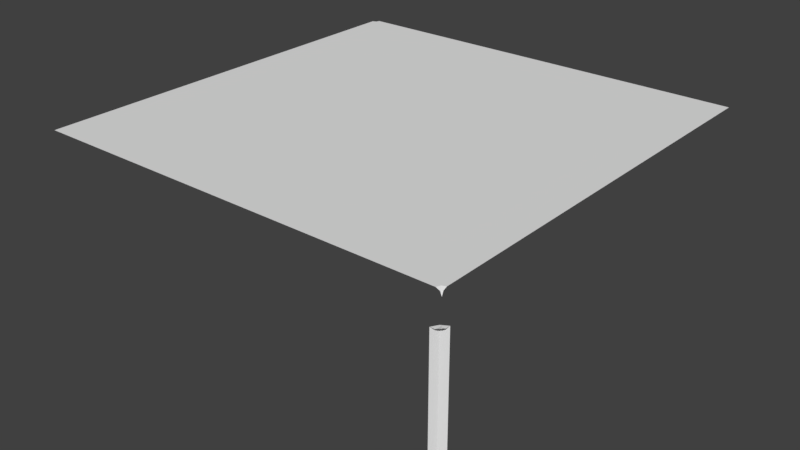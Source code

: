 # Source: WP_CornerSmall1x1.blend  (saved by Blender 2.79.0; exported with 4.5.12 LTS)
import bpy
from mathutils import Matrix  # noqa: F401  (used for matrix-valued properties, if any)

bpy.ops.wm.read_factory_settings(use_empty=True)
scene = bpy.context.scene
scene.name = 'Scene'

# ---- collections
col_collection_1 = bpy.data.collections.new('Collection 1'); scene.collection.children.link(col_collection_1)

# ---- materials (node trees are filled in below, after node groups)
mat_wp_cornersmall1x1m = bpy.data.materials.new('WP_CornerSmall1x1M')
mat_wp_cornersmall1x1m.alpha_threshold = 0.0
mat_wp_cornersmall1x1m.use_transparent_shadow = False
mat_wp_cornersmall1x1m.roughness = 0.5
mat_wp_cornersmall1x1m.line_color = (0.0, 0.0, 0.0, 1.0)

# ---- material node trees

# ---- world
world_world = bpy.data.worlds.new('World'); scene.world = world_world
world_world.color = (0.05088, 0.05088, 0.05088)
world_world.use_sun_shadow = False
world_world.sun_shadow_jitter_overblur = 0.0
world_world.cycles.sampling_method = 'MANUAL'

# ---- meshes
me_wp_cornersmall1x1 = bpy.data.meshes.new('WP_CornerSmall1x1')
me_wp_cornersmall1x1.from_pydata([(-0.9751, 0.9751, 1.0), (-0.9751, 1.0, 1.0), (-0.9927, 1.0, 0.9924), (-1.0, 1.0, 0.9739), (-1.0, 0.9927, 0.9924), (-1.0, 0.9751, 1.0), (-0.9942, 0.9942, 0.9931), (-0.9822, 0.9822, 1.0), (-1.0, 1.0, 0.8732), (-0.9927, 1.0, 0.8547), (-1.0, 0.9927, 0.8547), (-0.9751, 1.0, 0.8471), (-1.0, 0.9751, 0.8471), (-0.9535, 1.0, 0.8471), (-1.0, 0.9535, 0.8471), (-0.9707, 0.9707, 0.8471), (-0.9811, 0.9811, 0.8471), (-0.9946, 0.9946, 0.8532), (-0.9535, 1.0, 0.0), (-1.0, 0.9535, 0.0), (-0.9707, 0.9707, 5.96e-08), (0.9751, 0.9751, 1.0), (1.0, 0.9751, 1.0), (-0.9751, -0.9751, 1.0), (-1.0, -0.9751, 1.0), (-0.9751, -1.0, 1.0), (-1.0, -1.0, 1.0), (1.0, 1.0, 1.0), (0.9751, 1.0, 1.0), (1.0, -1.0, 0.9739), (0.9927, -1.0, 0.9924), (0.9751, -1.0, 1.0), (0.9751, -0.9751, 1.0), (1.0, -0.9927, 0.9924), (1.0, -0.9751, 1.0), (0.9942, -0.9942, 0.9931), (0.9822, -0.9822, 1.0), (1.0, -1.0, 0.8732), (0.9927, -1.0, 0.8547), (1.0, -0.9927, 0.8547), (0.9751, -1.0, 0.8471), (1.0, -0.9751, 0.8471), (0.9535, -1.0, 0.8471), (1.0, -0.9535, 0.8471), (0.9707, -0.9707, 0.8471), (0.9811, -0.9811, 0.8471), (0.9946, -0.9946, 0.8532), (0.9535, -1.0, 0.0), (1.0, -0.9535, 0.0), (0.9707, -0.9707, 5.96e-08)], [], [(21, 28, 1, 0), (3, 4, 6), (1, 2, 6, 7), (2, 3, 6), (5, 0, 7), (4, 5, 7, 6), (0, 1, 7), (8, 9, 17), (17, 9, 11, 16), (16, 11, 13, 15), (10, 17, 16, 12), (12, 16, 15, 14), (10, 8, 17), (15, 13, 18, 20), (14, 15, 20, 19), (0, 5, 24, 23), (25, 23, 24, 26), (21, 22, 27, 28), (34, 32, 36), (30, 29, 35), (31, 30, 35, 36), (29, 33, 35), (33, 34, 36, 35), (32, 31, 36), (37, 38, 46), (46, 38, 40, 45), (45, 40, 42, 44), (39, 46, 45, 41), (41, 45, 44, 43), (39, 37, 46), (44, 42, 47, 49), (43, 44, 49, 48), (23, 25, 31, 32), (22, 21, 32, 34), (21, 0, 23, 32)])
_uv = me_wp_cornersmall1x1.uv_layers.new(name='UVMap')
_uv.uv.foreach_set('vector', [0.9507, 0.9514, 0.9509, 0.9675, 0.02421, 0.9835, 0.0237, 0.9673, 0.0001217, 0.9914, 0.006219, 0.9797, 0.01011, 0.9812, 0.02421, 0.9835, 0.0117, 0.985, 0.01011, 0.9812, 0.01912, 0.972, 0.0117, 0.985, 0.0001217, 0.9914, 0.01011, 0.9812, 0.007524, 0.9671, 0.0237, 0.9673, 0.01912, 0.972, 0.006219, 0.9797, 0.007524, 0.9671, 0.01912, 0.972, 0.01011, 0.9812, 0.0237, 0.9673, 0.02421, 0.9835, 0.01912, 0.972, 0.9903, 0.8667, 0.9855, 0.8584, 0.9878, 0.8565, 0.9878, 0.8565, 0.9855, 0.8584, 0.978, 0.853, 0.9853, 0.8467, 0.9853, 0.8467, 0.978, 0.853, 0.9692, 0.8475, 0.9836, 0.8398, 0.9906, 0.8571, 0.9878, 0.8565, 0.9853, 0.8467, 0.9947, 0.8488, 0.9947, 0.8488, 0.9853, 0.8467, 0.9836, 0.8398, 0.9999, 0.8398, 0.9906, 0.8571, 0.9903, 0.8667, 0.9878, 0.8565, 0.9836, 0.8398, 0.9673, 0.8398, 0.9673, 0.4335, 0.9836, 0.4335, 0.9999, 0.8398, 0.9836, 0.8398, 0.9836, 0.4335, 0.9999, 0.4335, 0.0237, 0.9673, 0.007524, 0.9671, 0.0002811, 0.04025, 0.01646, 0.04011, 0.01627, 0.02394, 0.01646, 0.04011, 0.0002811, 0.04025, 0.0001246, 0.0241, 0.9507, 0.9514, 0.9669, 0.9512, 0.967, 0.9674, 0.9509, 0.9675, 0.9596, 0.02436, 0.9435, 0.02418, 0.948, 0.01951, 0.9555, 0.006452, 0.967, 0.0001217, 0.9571, 0.01032, 0.943, 0.008009, 0.9555, 0.006452, 0.9571, 0.01032, 0.948, 0.01951, 0.967, 0.0001217, 0.9609, 0.01182, 0.9571, 0.01032, 0.9609, 0.01182, 0.9596, 0.02436, 0.948, 0.01951, 0.9571, 0.01032, 0.9435, 0.02418, 0.943, 0.008009, 0.948, 0.01951, 0.9903, 0.4333, 0.9855, 0.425, 0.9878, 0.4231, 0.9878, 0.4231, 0.9855, 0.425, 0.978, 0.4195, 0.9853, 0.4133, 0.9853, 0.4133, 0.978, 0.4195, 0.9692, 0.4141, 0.9836, 0.4064, 0.9906, 0.4237, 0.9878, 0.4231, 0.9853, 0.4133, 0.9947, 0.4154, 0.9947, 0.4154, 0.9853, 0.4133, 0.9836, 0.4064, 0.9999, 0.4064, 0.9906, 0.4237, 0.9903, 0.4333, 0.9878, 0.4231, 0.9836, 0.4064, 0.9673, 0.4064, 0.9673, 0.0001217, 0.9836, 0.0001217, 0.9999, 0.4064, 0.9836, 0.4064, 0.9836, 0.0001217, 0.9999, 0.0001217, 0.01646, 0.04011, 0.01627, 0.02394, 0.943, 0.008009, 0.9435, 0.02418, 0.9669, 0.9512, 0.9507, 0.9514, 0.9435, 0.02418, 0.9596, 0.02436, 0.9507, 0.9514, 0.0237, 0.9673, 0.01646, 0.04011, 0.9435, 0.02418])
me_wp_cornersmall1x1.materials.append(mat_wp_cornersmall1x1m)
me_wp_cornersmall1x1.use_remesh_preserve_volume = False
me_wp_cornersmall1x1.use_remesh_preserve_attributes = False
me_wp_cornersmall1x1.use_mirror_vertex_groups = False
me_wp_cornersmall1x1.update()

# ---- objects
ob_wp_cornersmall1x1 = bpy.data.objects.new('WP_CornerSmall1x1', me_wp_cornersmall1x1)

# ---- transforms, parenting, visibility, modifiers, constraints
ob_wp_cornersmall1x1.location = (5.96e-08, 0.0, 0.0)
ob_wp_cornersmall1x1.lock_rotations_4d = False
ob_wp_cornersmall1x1.empty_display_type = 'ARROWS'
ob_wp_cornersmall1x1.lineart.crease_threshold = 0.0

# ---- collection membership
col_collection_1.objects.link(ob_wp_cornersmall1x1)

# ---- scene / render settings (as saved in the file)
scene.frame_start = 1; scene.frame_end = 250; scene.frame_set(3)
scene.render.engine = 'BLENDER_EEVEE_NEXT'
scene.render.resolution_percentage = 50
scene.render.dither_intensity = 0.0
scene.cycles.use_denoising = False
scene.cycles.samples = 128
scene.cycles.sampling_pattern = 'TABULATED_SOBOL'
scene.cycles.light_sampling_threshold = 0.0
scene.cycles.use_adaptive_sampling = False
scene.cycles.use_light_tree = False
scene.cycles.blur_glossy = 0.0
scene.cycles.sample_clamp_indirect = 0.0
scene.view_settings.view_transform = 'Standard'
bpy.context.view_layer.update()

# ---- added for rendering (the .blend has no active camera and no usable light): camera, sun
cam_auto = bpy.data.cameras.new('AutoCamera')
cam_auto.lens = 50.0
cam_auto.sensor_width = 36.0
cam_auto.clip_end = 1000.0
ob_auto_camera = bpy.data.objects.new('AutoCamera', cam_auto)
scene.collection.objects.link(ob_auto_camera)
ob_auto_camera.location = (2.77567, -3.33081, 2.72054)
ob_auto_camera.rotation_euler = (1.09748, -7.21219e-08, 0.694738)
scene.camera = ob_auto_camera
light_auto_sun = bpy.data.lights.new('AutoSun', 'SUN')
light_auto_sun.energy = 3.0
light_auto_sun.angle = 0.0523599
ob_auto_sun = bpy.data.objects.new('AutoSun', light_auto_sun)
scene.collection.objects.link(ob_auto_sun)
ob_auto_sun.rotation_euler = (0.872665, 0.174533, 0.523599)
bpy.context.view_layer.update()

